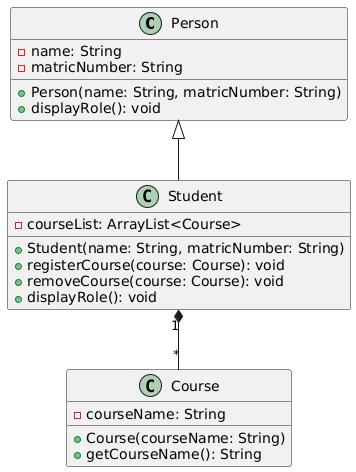

The diagram above was rendered by PlantUML. Its source (embedded in the PNG):
@startuml
class Person {
  - name: String
  - matricNumber: String
  + Person(name: String, matricNumber: String)
  + displayRole(): void
}

class Student {
  - courseList: ArrayList<Course>
  + Student(name: String, matricNumber: String)
  + registerCourse(course: Course): void
  + removeCourse(course: Course): void
  + displayRole(): void
}

class Course {
  - courseName: String
  + Course(courseName: String)
  + getCourseName(): String
}

Person <|-- Student
Student "1" *-- "*" Course
@enduml